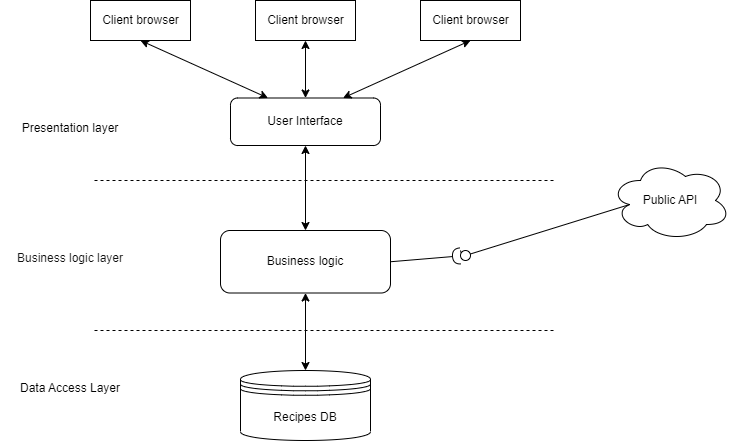

The diagram above was exported from draw.io. Its source (the exported page's mxGraphModel, read from the mxfile embedded in the PNG):
<mxGraphModel dx="1247" dy="740" grid="1" gridSize="10" guides="1" tooltips="1" connect="1" arrows="1" fold="1" page="1" pageScale="1" pageWidth="827" pageHeight="1169" math="0" shadow="0">
  <root>
    <mxCell id="0" />
    <mxCell id="1" parent="0" />
    <mxCell id="NVF5Oh4FHJNHoMB8MPKG-1" value="" style="endArrow=none;dashed=1;html=1;rounded=0;" edge="1" parent="1">
      <mxGeometry width="50" height="50" relative="1" as="geometry">
        <mxPoint x="184" y="210" as="sourcePoint" />
        <mxPoint x="644" y="210" as="targetPoint" />
      </mxGeometry>
    </mxCell>
    <mxCell id="NVF5Oh4FHJNHoMB8MPKG-3" value="Data Access Layer" style="text;html=1;strokeColor=none;fillColor=none;align=center;verticalAlign=middle;whiteSpace=wrap;rounded=0;fontSize=12;" vertex="1" parent="1">
      <mxGeometry x="90" y="400" width="140" height="35" as="geometry" />
    </mxCell>
    <mxCell id="NVF5Oh4FHJNHoMB8MPKG-4" value="" style="endArrow=none;dashed=1;html=1;rounded=0;" edge="1" parent="1">
      <mxGeometry width="50" height="50" relative="1" as="geometry">
        <mxPoint x="184" y="360" as="sourcePoint" />
        <mxPoint x="644" y="360" as="targetPoint" />
      </mxGeometry>
    </mxCell>
    <mxCell id="NVF5Oh4FHJNHoMB8MPKG-6" value="Presentation layer" style="text;html=1;strokeColor=none;fillColor=none;align=center;verticalAlign=middle;whiteSpace=wrap;rounded=0;" vertex="1" parent="1">
      <mxGeometry x="90" y="140" width="140" height="35" as="geometry" />
    </mxCell>
    <mxCell id="NVF5Oh4FHJNHoMB8MPKG-7" value="&lt;span style=&quot;color: rgb(17, 17, 17); font-family: Roboto, sans-serif; font-size: 12px; text-align: left; background-color: rgb(255, 255, 255);&quot;&gt;Business logic layer&lt;/span&gt;" style="text;html=1;strokeColor=none;fillColor=none;align=center;verticalAlign=middle;whiteSpace=wrap;rounded=0;fontSize=12;" vertex="1" parent="1">
      <mxGeometry x="90" y="270" width="140" height="35" as="geometry" />
    </mxCell>
    <mxCell id="NVF5Oh4FHJNHoMB8MPKG-8" value="Recipes DB" style="shape=datastore;whiteSpace=wrap;html=1;fontSize=12;" vertex="1" parent="1">
      <mxGeometry x="330" y="400" width="130" height="70" as="geometry" />
    </mxCell>
    <mxCell id="NVF5Oh4FHJNHoMB8MPKG-9" value="Business logic" style="rounded=1;whiteSpace=wrap;html=1;fontSize=12;" vertex="1" parent="1">
      <mxGeometry x="310" y="260" width="170" height="62.5" as="geometry" />
    </mxCell>
    <mxCell id="NVF5Oh4FHJNHoMB8MPKG-10" value="User Interface" style="rounded=1;whiteSpace=wrap;html=1;fontSize=12;" vertex="1" parent="1">
      <mxGeometry x="320" y="127.5" width="150" height="47.5" as="geometry" />
    </mxCell>
    <mxCell id="NVF5Oh4FHJNHoMB8MPKG-11" value="" style="endArrow=classic;startArrow=classic;html=1;rounded=0;fontSize=12;entryX=0.5;entryY=1;entryDx=0;entryDy=0;exitX=0.5;exitY=0;exitDx=0;exitDy=0;" edge="1" parent="1" source="NVF5Oh4FHJNHoMB8MPKG-9" target="NVF5Oh4FHJNHoMB8MPKG-10">
      <mxGeometry width="50" height="50" relative="1" as="geometry">
        <mxPoint x="390" y="380" as="sourcePoint" />
        <mxPoint x="440" y="330" as="targetPoint" />
      </mxGeometry>
    </mxCell>
    <mxCell id="NVF5Oh4FHJNHoMB8MPKG-12" value="" style="endArrow=classic;startArrow=classic;html=1;rounded=0;fontSize=12;entryX=0.5;entryY=0;entryDx=0;entryDy=0;exitX=0.5;exitY=1;exitDx=0;exitDy=0;" edge="1" parent="1" source="NVF5Oh4FHJNHoMB8MPKG-9" target="NVF5Oh4FHJNHoMB8MPKG-8">
      <mxGeometry width="50" height="50" relative="1" as="geometry">
        <mxPoint x="405" y="270" as="sourcePoint" />
        <mxPoint x="405" y="185" as="targetPoint" />
      </mxGeometry>
    </mxCell>
    <mxCell id="NVF5Oh4FHJNHoMB8MPKG-13" value="Public API" style="ellipse;shape=cloud;whiteSpace=wrap;html=1;fontSize=12;" vertex="1" parent="1">
      <mxGeometry x="700" y="190" width="120" height="80" as="geometry" />
    </mxCell>
    <mxCell id="NVF5Oh4FHJNHoMB8MPKG-18" value="" style="rounded=0;orthogonalLoop=1;jettySize=auto;html=1;endArrow=none;endFill=0;sketch=0;targetPerimeterSpacing=0;fontSize=12;exitX=0.16;exitY=0.55;exitDx=0;exitDy=0;exitPerimeter=0;startArrow=none;" edge="1" parent="1" source="NVF5Oh4FHJNHoMB8MPKG-20">
      <mxGeometry relative="1" as="geometry">
        <mxPoint x="390" y="355" as="sourcePoint" />
        <mxPoint x="550" y="280" as="targetPoint" />
      </mxGeometry>
    </mxCell>
    <mxCell id="NVF5Oh4FHJNHoMB8MPKG-19" value="" style="rounded=0;orthogonalLoop=1;jettySize=auto;html=1;endArrow=halfCircle;endFill=0;endSize=6;strokeWidth=1;sketch=0;fontSize=12;exitX=1;exitY=0.5;exitDx=0;exitDy=0;" edge="1" target="NVF5Oh4FHJNHoMB8MPKG-20" parent="1" source="NVF5Oh4FHJNHoMB8MPKG-9">
      <mxGeometry relative="1" as="geometry">
        <mxPoint x="430" y="355" as="sourcePoint" />
        <mxPoint x="520" y="291" as="targetPoint" />
      </mxGeometry>
    </mxCell>
    <mxCell id="NVF5Oh4FHJNHoMB8MPKG-20" value="" style="ellipse;whiteSpace=wrap;html=1;align=center;aspect=fixed;resizable=0;points=[];outlineConnect=0;sketch=0;fontSize=12;" vertex="1" parent="1">
      <mxGeometry x="550" y="280" width="10" height="10" as="geometry" />
    </mxCell>
    <mxCell id="NVF5Oh4FHJNHoMB8MPKG-22" value="" style="rounded=0;orthogonalLoop=1;jettySize=auto;html=1;endArrow=none;endFill=0;sketch=0;sourcePerimeterSpacing=0;fontSize=12;exitX=0.16;exitY=0.55;exitDx=0;exitDy=0;exitPerimeter=0;" edge="1" parent="1" source="NVF5Oh4FHJNHoMB8MPKG-13" target="NVF5Oh4FHJNHoMB8MPKG-20">
      <mxGeometry relative="1" as="geometry">
        <mxPoint x="719.2" y="234" as="sourcePoint" />
        <mxPoint x="550" y="280" as="targetPoint" />
      </mxGeometry>
    </mxCell>
    <mxCell id="NVF5Oh4FHJNHoMB8MPKG-23" value="Client browser" style="html=1;fontSize=12;" vertex="1" parent="1">
      <mxGeometry x="180" y="30" width="100" height="40" as="geometry" />
    </mxCell>
    <mxCell id="NVF5Oh4FHJNHoMB8MPKG-24" value="Client browser" style="html=1;fontSize=12;" vertex="1" parent="1">
      <mxGeometry x="510" y="30" width="100" height="40" as="geometry" />
    </mxCell>
    <mxCell id="NVF5Oh4FHJNHoMB8MPKG-25" value="Client browser" style="html=1;fontSize=12;" vertex="1" parent="1">
      <mxGeometry x="345" y="30" width="100" height="40" as="geometry" />
    </mxCell>
    <mxCell id="NVF5Oh4FHJNHoMB8MPKG-26" value="" style="endArrow=classic;startArrow=classic;html=1;rounded=0;fontSize=12;entryX=0.5;entryY=1;entryDx=0;entryDy=0;exitX=0.75;exitY=0;exitDx=0;exitDy=0;" edge="1" parent="1" source="NVF5Oh4FHJNHoMB8MPKG-10" target="NVF5Oh4FHJNHoMB8MPKG-24">
      <mxGeometry width="50" height="50" relative="1" as="geometry">
        <mxPoint x="390" y="380" as="sourcePoint" />
        <mxPoint x="440" y="330" as="targetPoint" />
      </mxGeometry>
    </mxCell>
    <mxCell id="NVF5Oh4FHJNHoMB8MPKG-27" value="" style="endArrow=classic;startArrow=classic;html=1;rounded=0;fontSize=12;entryX=0.5;entryY=1;entryDx=0;entryDy=0;exitX=0.5;exitY=0;exitDx=0;exitDy=0;" edge="1" parent="1" source="NVF5Oh4FHJNHoMB8MPKG-10" target="NVF5Oh4FHJNHoMB8MPKG-25">
      <mxGeometry width="50" height="50" relative="1" as="geometry">
        <mxPoint x="442.5" y="137.5" as="sourcePoint" />
        <mxPoint x="570" y="80" as="targetPoint" />
      </mxGeometry>
    </mxCell>
    <mxCell id="NVF5Oh4FHJNHoMB8MPKG-28" value="" style="endArrow=classic;startArrow=classic;html=1;rounded=0;fontSize=12;entryX=0.5;entryY=1;entryDx=0;entryDy=0;exitX=0.25;exitY=0;exitDx=0;exitDy=0;" edge="1" parent="1" source="NVF5Oh4FHJNHoMB8MPKG-10" target="NVF5Oh4FHJNHoMB8MPKG-23">
      <mxGeometry width="50" height="50" relative="1" as="geometry">
        <mxPoint x="452.5" y="147.5" as="sourcePoint" />
        <mxPoint x="580" y="90" as="targetPoint" />
      </mxGeometry>
    </mxCell>
  </root>
</mxGraphModel>